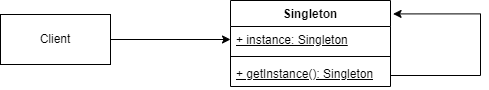

The diagram above was exported from draw.io. Its source (the exported page's mxGraphModel, read from the mxfile embedded in the PNG):
<mxGraphModel dx="586" dy="305" grid="1" gridSize="10" guides="1" tooltips="1" connect="1" arrows="1" fold="1" page="1" pageScale="1" pageWidth="827" pageHeight="1169" math="0" shadow="0">
  <root>
    <mxCell id="0" />
    <mxCell id="1" parent="0" />
    <mxCell id="wy9zAud1hNU4XodFlAA9-1" value="Singleton" style="swimlane;fontStyle=1;align=center;verticalAlign=top;childLayout=stackLayout;horizontal=1;startSize=26;horizontalStack=0;resizeParent=1;resizeParentMax=0;resizeLast=0;collapsible=1;marginBottom=0;whiteSpace=wrap;html=1;" vertex="1" parent="1">
      <mxGeometry x="320" y="200" width="160" height="86" as="geometry" />
    </mxCell>
    <mxCell id="wy9zAud1hNU4XodFlAA9-2" value="&lt;u&gt;+ instance: Singleton&lt;/u&gt;" style="text;strokeColor=none;fillColor=none;align=left;verticalAlign=top;spacingLeft=4;spacingRight=4;overflow=hidden;rotatable=0;points=[[0,0.5],[1,0.5]];portConstraint=eastwest;whiteSpace=wrap;html=1;" vertex="1" parent="wy9zAud1hNU4XodFlAA9-1">
      <mxGeometry y="26" width="160" height="26" as="geometry" />
    </mxCell>
    <mxCell id="wy9zAud1hNU4XodFlAA9-3" value="" style="line;strokeWidth=1;fillColor=none;align=left;verticalAlign=middle;spacingTop=-1;spacingLeft=3;spacingRight=3;rotatable=0;labelPosition=right;points=[];portConstraint=eastwest;strokeColor=inherit;" vertex="1" parent="wy9zAud1hNU4XodFlAA9-1">
      <mxGeometry y="52" width="160" height="8" as="geometry" />
    </mxCell>
    <mxCell id="wy9zAud1hNU4XodFlAA9-4" value="&lt;u&gt;+ getInstance(): Singleton&lt;/u&gt;" style="text;strokeColor=none;fillColor=none;align=left;verticalAlign=top;spacingLeft=4;spacingRight=4;overflow=hidden;rotatable=0;points=[[0,0.5],[1,0.5]];portConstraint=eastwest;whiteSpace=wrap;html=1;" vertex="1" parent="wy9zAud1hNU4XodFlAA9-1">
      <mxGeometry y="60" width="160" height="26" as="geometry" />
    </mxCell>
    <mxCell id="wy9zAud1hNU4XodFlAA9-5" style="edgeStyle=orthogonalEdgeStyle;rounded=0;orthogonalLoop=1;jettySize=auto;html=1;entryX=1.016;entryY=0.156;entryDx=0;entryDy=0;entryPerimeter=0;exitX=1;exitY=0.5;exitDx=0;exitDy=0;" edge="1" parent="wy9zAud1hNU4XodFlAA9-1" source="wy9zAud1hNU4XodFlAA9-4" target="wy9zAud1hNU4XodFlAA9-1">
      <mxGeometry relative="1" as="geometry">
        <mxPoint x="200" y="74.5" as="sourcePoint" />
        <mxPoint x="200" y="23" as="targetPoint" />
        <Array as="points">
          <mxPoint x="160" y="75" />
          <mxPoint x="250" y="75" />
          <mxPoint x="250" y="13" />
        </Array>
      </mxGeometry>
    </mxCell>
    <mxCell id="wy9zAud1hNU4XodFlAA9-7" style="edgeStyle=orthogonalEdgeStyle;rounded=0;orthogonalLoop=1;jettySize=auto;html=1;entryX=0;entryY=0.5;entryDx=0;entryDy=0;" edge="1" parent="1" source="wy9zAud1hNU4XodFlAA9-6" target="wy9zAud1hNU4XodFlAA9-2">
      <mxGeometry relative="1" as="geometry" />
    </mxCell>
    <mxCell id="wy9zAud1hNU4XodFlAA9-6" value="Client" style="html=1;whiteSpace=wrap;" vertex="1" parent="1">
      <mxGeometry x="90" y="214" width="110" height="50" as="geometry" />
    </mxCell>
  </root>
</mxGraphModel>